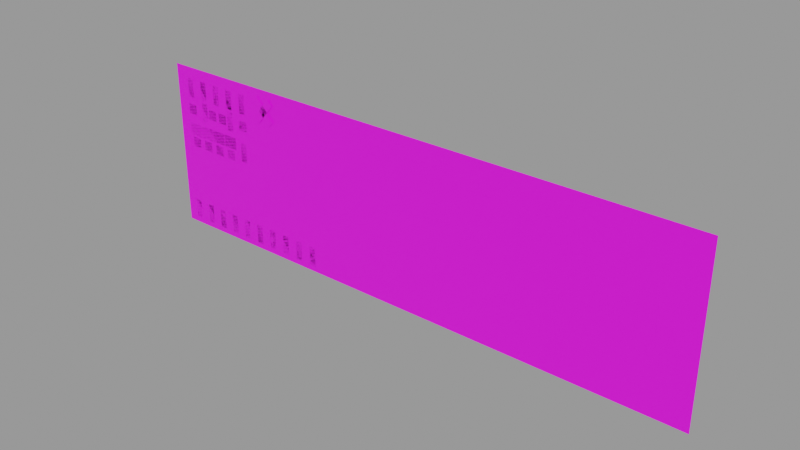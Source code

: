 # Source: SR71rPanelRight.blend  (saved by Blender 4.3.34; exported with 4.5.12 LTS)
import bpy
from mathutils import Matrix  # noqa: F401  (used for matrix-valued properties, if any)

bpy.ops.wm.read_factory_settings(use_empty=True)
scene = bpy.context.scene
scene.name = 'SR71rPanelRight'

# ---- images (referenced by path relative to the original .blend; pixels are not part of the script)
import os
ASSET_DIR = os.environ.get("B2B_ASSET_DIR", "")  # directory of the original .blend (textures are referenced by path, not embedded)
HERE = os.path.dirname(os.path.abspath(__file__))  # packed textures are extracted next to this script under _unpacked/

def load_image(name, relpath, width, height, colorspace="sRGB"):
    """Load a texture the original file referenced (path relative to the .blend, or extracted next to this script)."""
    p = next((c for c in (os.path.join(HERE, relpath), os.path.join(ASSET_DIR, relpath)) if relpath and os.path.exists(c)), "")
    if p:
        img = bpy.data.images.load(p, check_existing=True)
        img.name = name
    else:  # same state as the original file: an image datablock whose file is absent (Cycles renders it pink)
        img = bpy.data.images.new(name, width, height)
        img.source = "FILE"
        img.filepath = "//" + (relpath or name)
    img.colorspace_settings.name = colorspace
    return img
img_sr71r_100_2dpanel_dds = load_image('SR71R_100_2DPanel.dds', 'SR71R_100_2DPanel.dds', 1024, 1024, 'sRGB')
img_sr71r_100_vc1_dds = load_image('SR71R_100_VC1.dds', 'SR71R_100_VC1.dds', 1024, 1024, 'sRGB')

# ---- materials (node trees are filled in below, after node groups)
mat_vcpanel2_b = bpy.data.materials.new('VCPanel2_B')
mat_vcpanel2_b.alpha_threshold = 0.0
mat_vcpanel2_b.use_transparent_shadow = False
mat_vcpanel2_b.specular_color = (0.0, 0.0, 0.0)
mat_vcpanel2_b.roughness = 0.5
mat_vc_100_cockpit_mat = bpy.data.materials.new('VC_100_Cockpit_MAT')
mat_vc_100_cockpit_mat.surface_render_method = 'BLENDED'
mat_vc_100_cockpit_mat.blend_method = 'BLEND'
mat_vc_100_cockpit_mat.alpha_threshold = 0.0
mat_vc_100_cockpit_mat.use_transparent_shadow = False
mat_vc_100_cockpit_mat.specular_color = (0.0, 0.0, 0.0)
mat_vc_100_cockpit_mat.roughness = 0.5

# ---- material node trees
mat_vcpanel2_b.use_nodes = True; mat_vcpanel2_b.node_tree.nodes.clear()
_N = mat_vcpanel2_b.node_tree.nodes; _L = mat_vcpanel2_b.node_tree.links
n0 = _N.new('ShaderNodeBsdfPrincipled'); n0.name = 'Principled BSDF'; n0.location = (10, 300)
n0.distribution = 'GGX'
n0.subsurface_method = 'RANDOM_WALK_SKIN'
n0.inputs[3].default_value = 1.45
n0.inputs[27].default_value = (0.0, 0.0, 0.0, 1.0)
n0.inputs[28].default_value = 1.0
n1 = _N.new('ShaderNodeOutputMaterial'); n1.name = 'Material Output'; n1.location = (300, 300)
n2 = _N.new('ShaderNodeTexImage'); n2.name = 'Image Texture'; n2.location = (-280, 266)
n2.image = img_sr71r_100_2dpanel_dds
_L.new(n0.outputs[0], n1.inputs[0])
_L.new(n2.outputs[0], n0.inputs[0])
n1.is_active_output = True
mat_vc_100_cockpit_mat.use_nodes = True; mat_vc_100_cockpit_mat.node_tree.nodes.clear()
_N = mat_vc_100_cockpit_mat.node_tree.nodes; _L = mat_vc_100_cockpit_mat.node_tree.links
n0 = _N.new('ShaderNodeBsdfPrincipled'); n0.name = 'Principled BSDF'; n0.location = (10, 300)
n0.distribution = 'GGX'
n0.subsurface_method = 'RANDOM_WALK_SKIN'
n0.inputs[3].default_value = 1.45
n0.inputs[27].default_value = (0.0, 0.0, 0.0, 1.0)
n0.inputs[28].default_value = 1.0
n1 = _N.new('ShaderNodeOutputMaterial'); n1.name = 'Material Output'; n1.location = (300, 300)
n2 = _N.new('ShaderNodeTexImage'); n2.name = 'Image Texture'; n2.location = (-280, 266)
n2.image = img_sr71r_100_vc1_dds
_L.new(n0.outputs[0], n1.inputs[0])
_L.new(n2.outputs[0], n0.inputs[0])
n1.is_active_output = True

# ---- meshes
me_plane_237 = bpy.data.meshes.new('Plane.237')
me_plane_237.from_pydata([(0.0, 0.0, -764.0), (2560.0, 0.0, -764.0), (0.0, 0.0, 0.0), (2560.0, 0.0, 0.0)], [], [(0, 1, 3, 2)])
_uv = me_plane_237.uv_layers.new(name='UVMap')
_uv.uv.foreach_set('vector', [0.0001119, 0.3242, 0.9993, 0.3242, 0.9993, 0.6209, 0.0001119, 0.6209])
me_plane_237.materials.append(mat_vcpanel2_b)
me_plane_237.update()
me_plane_301 = bpy.data.meshes.new('Plane.301')
me_plane_301.from_pydata([(60.47, -3.574e-06, -38.03), (31.25, 3.441e-06, -64.24), (-31.25, -3.441e-06, 64.24), (-60.47, 3.574e-06, 38.03)], [], [(0, 2, 3, 1)])
_uv = me_plane_301.uv_layers.new(name='UVMap')
_uv.uv.foreach_set('vector', [0.6628, 0.976, 0.7306, 0.976, 0.7306, 0.995, 0.6628, 0.995])
me_plane_301.materials.append(mat_vc_100_cockpit_mat)
me_plane_301.use_remesh_preserve_volume = False
me_plane_301.use_remesh_preserve_attributes = False
me_plane_301.use_mirror_vertex_groups = False
me_plane_301.update()
me_plane_239 = bpy.data.meshes.new('Plane.239')
me_plane_239.from_pydata([(-36.0, -2.567e-06, -34.0), (34.0, -2.567e-06, -34.0), (-36.0, 2.718e-06, 36.0), (34.0, 2.718e-06, 36.0)], [], [(0, 1, 3, 2)])
_uv = me_plane_239.uv_layers.new(name='UVMap')
_uv.uv.foreach_set('vector', [0.3474, 0.889, 0.3822, 0.889, 0.3822, 0.9177, 0.3474, 0.9177])
me_plane_239.materials.append(mat_vc_100_cockpit_mat)
me_plane_239.update()
me_plane_238 = bpy.data.meshes.new('Plane.238')
me_plane_238.from_pydata([(-23.32, -1.663e-06, -22.03), (22.03, -1.663e-06, -22.03), (-23.32, 1.761e-06, 23.32), (22.03, 1.761e-06, 23.32)], [], [(0, 1, 3, 2)])
_uv = me_plane_238.uv_layers.new(name='UVMap')
_uv.uv.foreach_set('vector', [0.5518, 0.9747, 0.5731, 0.9747, 0.5731, 0.996, 0.5518, 0.996])
me_plane_238.materials.append(mat_vc_100_cockpit_mat)
me_plane_238.update()
me_plane_325 = bpy.data.meshes.new('Plane.325')
me_plane_325.from_pydata([(-24.69, -1.76e-06, -62.99), (23.31, -1.76e-06, -62.99), (-24.69, 1.864e-06, 66.7), (23.31, 1.864e-06, 66.7)], [], [(0, 1, 3, 2)])
_uv = me_plane_325.uv_layers.new(name='UVMap')
_uv.uv.foreach_set('vector', [0.04856, 0.9377, 0.06461, 0.9377, 0.06461, 0.9792, 0.04856, 0.9792])
me_plane_325.materials.append(mat_vcpanel2_b)
me_plane_325.update()
me_plane_320 = bpy.data.meshes.new('Plane.320')
me_plane_320.from_pydata([(-24.69, -1.76e-06, -62.99), (23.31, -1.76e-06, -62.99), (-24.69, 1.864e-06, 66.7), (23.31, 1.864e-06, 66.7)], [], [(0, 1, 3, 2)])
_uv = me_plane_320.uv_layers.new(name='UVMap')
_uv.uv.foreach_set('vector', [0.04856, 0.9377, 0.06461, 0.9377, 0.06461, 0.9792, 0.04856, 0.9792])
me_plane_320.materials.append(mat_vcpanel2_b)
me_plane_320.update()
me_plane_319 = bpy.data.meshes.new('Plane.319')
me_plane_319.from_pydata([(-24.69, -1.76e-06, -62.99), (23.31, -1.76e-06, -62.99), (-24.69, 1.864e-06, 66.7), (23.31, 1.864e-06, 66.7)], [], [(0, 1, 3, 2)])
_uv = me_plane_319.uv_layers.new(name='UVMap')
_uv.uv.foreach_set('vector', [0.04856, 0.9377, 0.06461, 0.9377, 0.06461, 0.9792, 0.04856, 0.9792])
me_plane_319.materials.append(mat_vcpanel2_b)
me_plane_319.update()
me_plane_321 = bpy.data.meshes.new('Plane.321')
me_plane_321.from_pydata([(-24.69, -1.76e-06, -62.99), (23.31, -1.76e-06, -62.99), (-24.69, 1.864e-06, 66.7), (23.31, 1.864e-06, 66.7)], [], [(0, 1, 3, 2)])
_uv = me_plane_321.uv_layers.new(name='UVMap')
_uv.uv.foreach_set('vector', [0.04856, 0.9377, 0.06461, 0.9377, 0.06461, 0.9792, 0.04856, 0.9792])
me_plane_321.materials.append(mat_vcpanel2_b)
me_plane_321.update()
me_plane_322 = bpy.data.meshes.new('Plane.322')
me_plane_322.from_pydata([(-24.69, -1.76e-06, -62.99), (23.31, -1.76e-06, -62.99), (-24.69, 1.864e-06, 66.7), (23.31, 1.864e-06, 66.7)], [], [(0, 1, 3, 2)])
_uv = me_plane_322.uv_layers.new(name='UVMap')
_uv.uv.foreach_set('vector', [0.04856, 0.9377, 0.06461, 0.9377, 0.06461, 0.9792, 0.04856, 0.9792])
me_plane_322.materials.append(mat_vcpanel2_b)
me_plane_322.update()
me_plane_323 = bpy.data.meshes.new('Plane.323')
me_plane_323.from_pydata([(-24.69, -1.76e-06, -62.99), (23.31, -1.76e-06, -62.99), (-24.69, 1.864e-06, 66.7), (23.31, 1.864e-06, 66.7)], [], [(0, 1, 3, 2)])
_uv = me_plane_323.uv_layers.new(name='UVMap')
_uv.uv.foreach_set('vector', [0.04856, 0.9377, 0.06461, 0.9377, 0.06461, 0.9792, 0.04856, 0.9792])
me_plane_323.materials.append(mat_vcpanel2_b)
me_plane_323.update()
me_plane_324 = bpy.data.meshes.new('Plane.324')
me_plane_324.from_pydata([(-24.69, -1.76e-06, -62.99), (23.31, -1.76e-06, -62.99), (-24.69, 1.864e-06, 66.7), (23.31, 1.864e-06, 66.7)], [], [(0, 1, 3, 2)])
_uv = me_plane_324.uv_layers.new(name='UVMap')
_uv.uv.foreach_set('vector', [0.04856, 0.9377, 0.06461, 0.9377, 0.06461, 0.9792, 0.04856, 0.9792])
me_plane_324.materials.append(mat_vcpanel2_b)
me_plane_324.update()
me_plane_299 = bpy.data.meshes.new('Plane.299')
me_plane_299.from_pydata([(-36.0, -2.567e-06, -34.0), (34.0, -2.567e-06, -34.0), (-36.0, 2.718e-06, 36.0), (34.0, 2.718e-06, 36.0)], [], [(0, 1, 3, 2)])
_uv = me_plane_299.uv_layers.new(name='UVMap')
_uv.uv.foreach_set('vector', [0.3474, 0.8602, 0.3822, 0.8602, 0.3822, 0.8889, 0.3474, 0.8889])
me_plane_299.materials.append(mat_vc_100_cockpit_mat)
me_plane_299.update()
me_plane_298 = bpy.data.meshes.new('Plane.298')
me_plane_298.from_pydata([(-23.32, -1.663e-06, -22.03), (22.03, -1.663e-06, -22.03), (-23.32, 1.761e-06, 23.32), (22.03, 1.761e-06, 23.32)], [], [(0, 1, 3, 2)])
_uv = me_plane_298.uv_layers.new(name='UVMap')
_uv.uv.foreach_set('vector', [0.5518, 0.9747, 0.5731, 0.9747, 0.5731, 0.996, 0.5518, 0.996])
me_plane_298.materials.append(mat_vc_100_cockpit_mat)
me_plane_298.update()
me_plane_326 = bpy.data.meshes.new('Plane.326')
me_plane_326.from_pydata([(-36.0, -2.567e-06, -34.0), (34.0, -2.567e-06, -34.0), (-36.0, 2.718e-06, 36.0), (34.0, 2.718e-06, 36.0)], [], [(0, 1, 3, 2)])
_uv = me_plane_326.uv_layers.new(name='UVMap')
_uv.uv.foreach_set('vector', [0.3474, 0.8314, 0.3822, 0.8314, 0.3822, 0.8601, 0.3474, 0.8601])
me_plane_326.materials.append(mat_vc_100_cockpit_mat)
me_plane_326.update()
me_plane_300 = bpy.data.meshes.new('Plane.300')
me_plane_300.from_pydata([(-23.32, -1.663e-06, -22.03), (22.03, -1.663e-06, -22.03), (-23.32, 1.761e-06, 23.32), (22.03, 1.761e-06, 23.32)], [], [(0, 1, 3, 2)])
_uv = me_plane_300.uv_layers.new(name='UVMap')
_uv.uv.foreach_set('vector', [0.5518, 0.9747, 0.5731, 0.9747, 0.5731, 0.996, 0.5518, 0.996])
me_plane_300.materials.append(mat_vc_100_cockpit_mat)
me_plane_300.update()
me_plane_316 = bpy.data.meshes.new('Plane.316')
me_plane_316.from_pydata([(-23.32, -1.663e-06, -22.03), (22.03, -1.663e-06, -22.03), (-23.32, 1.761e-06, 23.32), (22.03, 1.761e-06, 23.32)], [], [(0, 1, 3, 2)])
_uv = me_plane_316.uv_layers.new(name='UVMap')
_uv.uv.foreach_set('vector', [0.503, 0.9747, 0.5243, 0.9747, 0.5243, 0.996, 0.503, 0.996])
me_plane_316.materials.append(mat_vc_100_cockpit_mat)
me_plane_316.update()
me_plane_317 = bpy.data.meshes.new('Plane.317')
me_plane_317.from_pydata([(-23.32, -1.663e-06, -22.03), (22.03, -1.663e-06, -22.03), (-23.32, 1.761e-06, 23.32), (22.03, 1.761e-06, 23.32)], [], [(0, 1, 3, 2)])
_uv = me_plane_317.uv_layers.new(name='UVMap')
_uv.uv.foreach_set('vector', [0.5518, 0.9747, 0.5731, 0.9747, 0.5731, 0.996, 0.5518, 0.996])
me_plane_317.materials.append(mat_vc_100_cockpit_mat)
me_plane_317.update()
me_plane_315 = bpy.data.meshes.new('Plane.315')
me_plane_315.from_pydata([(-23.32, -1.663e-06, -22.03), (22.03, -1.663e-06, -22.03), (-23.32, 1.761e-06, 23.32), (22.03, 1.761e-06, 23.32)], [], [(0, 1, 3, 2)])
_uv = me_plane_315.uv_layers.new(name='UVMap')
_uv.uv.foreach_set('vector', [0.503, 0.9747, 0.5243, 0.9747, 0.5243, 0.996, 0.503, 0.996])
me_plane_315.materials.append(mat_vc_100_cockpit_mat)
me_plane_315.update()
me_plane_318 = bpy.data.meshes.new('Plane.318')
me_plane_318.from_pydata([(-23.32, -1.663e-06, -22.03), (22.03, -1.663e-06, -22.03), (-23.32, 1.761e-06, 23.32), (22.03, 1.761e-06, 23.32)], [], [(0, 1, 3, 2)])
_uv = me_plane_318.uv_layers.new(name='UVMap')
_uv.uv.foreach_set('vector', [0.5518, 0.9747, 0.5731, 0.9747, 0.5731, 0.996, 0.5518, 0.996])
me_plane_318.materials.append(mat_vc_100_cockpit_mat)
me_plane_318.update()
me_plane_285 = bpy.data.meshes.new('Plane.285')
me_plane_285.from_pydata([(-36.0, -2.567e-06, -34.0), (34.0, -2.567e-06, -34.0), (-36.0, 2.718e-06, 36.0), (34.0, 2.718e-06, 36.0)], [], [(0, 1, 3, 2)])
_uv = me_plane_285.uv_layers.new(name='UVMap')
_uv.uv.foreach_set('vector', [0.4251, 0.8602, 0.4599, 0.8602, 0.4599, 0.8889, 0.4251, 0.8889])
me_plane_285.materials.append(mat_vc_100_cockpit_mat)
me_plane_285.update()
me_plane_296 = bpy.data.meshes.new('Plane.296')
me_plane_296.from_pydata([(-24.69, -1.76e-06, -62.99), (23.31, -1.76e-06, -62.99), (-24.69, 1.864e-06, 66.7), (23.31, 1.864e-06, 66.7)], [], [(0, 1, 3, 2)])
_uv = me_plane_296.uv_layers.new(name='UVMap')
_uv.uv.foreach_set('vector', [0.04856, 0.9377, 0.06461, 0.9377, 0.06461, 0.9792, 0.04856, 0.9792])
me_plane_296.materials.append(mat_vcpanel2_b)
me_plane_296.update()
me_plane_289 = bpy.data.meshes.new('Plane.289')
me_plane_289.from_pydata([(-23.32, -1.663e-06, -22.03), (22.03, -1.663e-06, -22.03), (-23.32, 1.761e-06, 23.32), (22.03, 1.761e-06, 23.32)], [], [(0, 1, 3, 2)])
_uv = me_plane_289.uv_layers.new(name='UVMap')
_uv.uv.foreach_set('vector', [0.5518, 0.9747, 0.5731, 0.9747, 0.5731, 0.996, 0.5518, 0.996])
me_plane_289.materials.append(mat_vc_100_cockpit_mat)
me_plane_289.update()
me_plane_302 = bpy.data.meshes.new('Plane.302')
me_plane_302.from_pydata([(-30.68, 0.0, -64.51), (-60.13, 0.0, -38.57), (60.13, 0.0, 38.57), (30.68, 0.0, 64.51)], [], [(0, 2, 3, 1)])
_uv = me_plane_302.uv_layers.new(name='UVMap')
_uv.uv.foreach_set('vector', [0.6628, 0.976, 0.7306, 0.976, 0.7306, 0.995, 0.6628, 0.995])
me_plane_302.materials.append(mat_vc_100_cockpit_mat)
me_plane_302.use_remesh_preserve_volume = False
me_plane_302.use_remesh_preserve_attributes = False
me_plane_302.use_mirror_vertex_groups = False
me_plane_302.update()
me_plane_078 = bpy.data.meshes.new('Plane.078')
me_plane_078.from_pydata([(-19.63, 0.0, 68.69), (19.63, 0.0, 68.69), (-19.63, 0.0, -68.69), (19.63, 0.0, -68.69)], [], [(0, 2, 3, 1)])
_uv = me_plane_078.uv_layers.new(name='UVMap')
_uv.uv.foreach_set('vector', [0.4245, 0.462, 0.4245, 0.396, 0.4459, 0.396, 0.4459, 0.462])
me_plane_078.materials.append(mat_vc_100_cockpit_mat)
me_plane_078.use_remesh_preserve_volume = False
me_plane_078.use_remesh_preserve_attributes = False
me_plane_078.use_mirror_vertex_groups = False
me_plane_078.update()
me_plane_079 = bpy.data.meshes.new('Plane.079')
me_plane_079.from_pydata([(-19.63, 0.0, 68.69), (19.63, 0.0, 68.69), (-19.63, 0.0, -68.69), (19.63, 0.0, -68.69)], [], [(0, 2, 3, 1)])
_uv = me_plane_079.uv_layers.new(name='UVMap')
_uv.uv.foreach_set('vector', [0.4245, 0.462, 0.4245, 0.396, 0.4459, 0.396, 0.4459, 0.462])
me_plane_079.materials.append(mat_vc_100_cockpit_mat)
me_plane_079.use_remesh_preserve_volume = False
me_plane_079.use_remesh_preserve_attributes = False
me_plane_079.use_mirror_vertex_groups = False
me_plane_079.update()
me_plane_080 = bpy.data.meshes.new('Plane.080')
me_plane_080.from_pydata([(-19.63, 0.0, 68.69), (19.63, 0.0, 68.69), (-19.63, 0.0, -68.69), (19.63, 0.0, -68.69)], [], [(0, 2, 3, 1)])
_uv = me_plane_080.uv_layers.new(name='UVMap')
_uv.uv.foreach_set('vector', [0.4245, 0.462, 0.4245, 0.396, 0.4459, 0.396, 0.4459, 0.462])
me_plane_080.materials.append(mat_vc_100_cockpit_mat)
me_plane_080.use_remesh_preserve_volume = False
me_plane_080.use_remesh_preserve_attributes = False
me_plane_080.use_mirror_vertex_groups = False
me_plane_080.update()
me_plane_081 = bpy.data.meshes.new('Plane.081')
me_plane_081.from_pydata([(-24.69, -1.76e-06, -62.99), (23.31, -1.76e-06, -62.99), (-24.69, 1.864e-06, 66.7), (23.31, 1.864e-06, 66.7)], [], [(0, 1, 3, 2)])
_uv = me_plane_081.uv_layers.new(name='UVMap')
_uv.uv.foreach_set('vector', [0.04856, 0.9377, 0.06461, 0.9377, 0.06461, 0.9792, 0.04856, 0.9792])
me_plane_081.materials.append(mat_vcpanel2_b)
me_plane_081.update()
me_plane_082 = bpy.data.meshes.new('Plane.082')
me_plane_082.from_pydata([(-24.69, -1.76e-06, -62.99), (23.31, -1.76e-06, -62.99), (-24.69, 1.864e-06, 66.7), (23.31, 1.864e-06, 66.7)], [], [(0, 1, 3, 2)])
_uv = me_plane_082.uv_layers.new(name='UVMap')
_uv.uv.foreach_set('vector', [0.04856, 0.9377, 0.06461, 0.9377, 0.06461, 0.9792, 0.04856, 0.9792])
me_plane_082.materials.append(mat_vcpanel2_b)
me_plane_082.update()
me_plane_083 = bpy.data.meshes.new('Plane.083')
me_plane_083.from_pydata([(-24.69, -1.76e-06, -62.99), (23.31, -1.76e-06, -62.99), (-24.69, 1.864e-06, 66.7), (23.31, 1.864e-06, 66.7)], [], [(0, 1, 3, 2)])
_uv = me_plane_083.uv_layers.new(name='UVMap')
_uv.uv.foreach_set('vector', [0.04856, 0.9377, 0.06461, 0.9377, 0.06461, 0.9792, 0.04856, 0.9792])
me_plane_083.materials.append(mat_vcpanel2_b)
me_plane_083.update()
me_plane_088 = bpy.data.meshes.new('Plane.088')
me_plane_088.from_pydata([(-24.69, -1.76e-06, -62.99), (23.31, -1.76e-06, -62.99), (-24.69, 1.864e-06, 66.7), (23.31, 1.864e-06, 66.7)], [], [(0, 1, 3, 2)])
_uv = me_plane_088.uv_layers.new(name='UVMap')
_uv.uv.foreach_set('vector', [0.04856, 0.9377, 0.06461, 0.9377, 0.06461, 0.9792, 0.04856, 0.9792])
me_plane_088.materials.append(mat_vcpanel2_b)
me_plane_088.update()
me_plane_089 = bpy.data.meshes.new('Plane.089')
me_plane_089.from_pydata([(-24.69, -1.76e-06, -62.99), (23.31, -1.76e-06, -62.99), (-24.69, 1.864e-06, 66.7), (23.31, 1.864e-06, 66.7)], [], [(0, 1, 3, 2)])
_uv = me_plane_089.uv_layers.new(name='UVMap')
_uv.uv.foreach_set('vector', [0.04856, 0.9377, 0.06461, 0.9377, 0.06461, 0.9792, 0.04856, 0.9792])
me_plane_089.materials.append(mat_vcpanel2_b)
me_plane_089.update()
me_plane_090 = bpy.data.meshes.new('Plane.090')
me_plane_090.from_pydata([(-24.69, -1.76e-06, -62.99), (23.31, -1.76e-06, -62.99), (-24.69, 1.864e-06, 66.7), (23.31, 1.864e-06, 66.7)], [], [(0, 1, 3, 2)])
_uv = me_plane_090.uv_layers.new(name='UVMap')
_uv.uv.foreach_set('vector', [0.04856, 0.9377, 0.06461, 0.9377, 0.06461, 0.9792, 0.04856, 0.9792])
me_plane_090.materials.append(mat_vcpanel2_b)
me_plane_090.update()
me_plane_091 = bpy.data.meshes.new('Plane.091')
me_plane_091.from_pydata([(-24.69, -1.76e-06, -62.99), (23.31, -1.76e-06, -62.99), (-24.69, 1.864e-06, 66.7), (23.31, 1.864e-06, 66.7)], [], [(0, 1, 3, 2)])
_uv = me_plane_091.uv_layers.new(name='UVMap')
_uv.uv.foreach_set('vector', [0.04856, 0.9377, 0.06461, 0.9377, 0.06461, 0.9792, 0.04856, 0.9792])
me_plane_091.materials.append(mat_vcpanel2_b)
me_plane_091.update()
me_plane_092 = bpy.data.meshes.new('Plane.092')
me_plane_092.from_pydata([(-24.69, -1.76e-06, -62.99), (23.31, -1.76e-06, -62.99), (-24.69, 1.864e-06, 66.7), (23.31, 1.864e-06, 66.7)], [], [(0, 1, 3, 2)])
_uv = me_plane_092.uv_layers.new(name='UVMap')
_uv.uv.foreach_set('vector', [0.04856, 0.9377, 0.06461, 0.9377, 0.06461, 0.9792, 0.04856, 0.9792])
me_plane_092.materials.append(mat_vcpanel2_b)
me_plane_092.update()
me_plane_329 = bpy.data.meshes.new('Plane.329')
me_plane_329.from_pydata([(-24.69, -1.76e-06, -62.99), (23.31, -1.76e-06, -62.99), (-24.69, 1.864e-06, 66.7), (23.31, 1.864e-06, 66.7)], [], [(0, 1, 3, 2)])
_uv = me_plane_329.uv_layers.new(name='UVMap')
_uv.uv.foreach_set('vector', [0.04856, 0.9377, 0.06461, 0.9377, 0.06461, 0.9792, 0.04856, 0.9792])
me_plane_329.materials.append(mat_vcpanel2_b)
me_plane_329.update()
me_plane_077 = bpy.data.meshes.new('Plane.077')
me_plane_077.from_pydata([(-24.69, -1.76e-06, -62.99), (23.31, -1.76e-06, -62.99), (-24.69, 1.864e-06, 66.7), (23.31, 1.864e-06, 66.7)], [], [(0, 1, 3, 2)])
_uv = me_plane_077.uv_layers.new(name='UVMap')
_uv.uv.foreach_set('vector', [0.04856, 0.9377, 0.06461, 0.9377, 0.06461, 0.9792, 0.04856, 0.9792])
me_plane_077.materials.append(mat_vcpanel2_b)
me_plane_077.update()

# ---- objects
ob_mainpanelright = bpy.data.objects.new('MainPanelRight', me_plane_237)
ob_pnlvoltmeter = bpy.data.objects.new('pnlVoltMeter', me_plane_301)
ob_pnlrcsvalveswitch = bpy.data.objects.new('pnlRCSValveSwitch', me_plane_239)
ob_pnlrcsavail = bpy.data.objects.new('pnlRCSAvail', me_plane_238)
ob_pnlpwrmain = bpy.data.objects.new('pnlPwrMain', me_plane_325)
ob_pnlpwrfcbus = bpy.data.objects.new('pnlPwrFCBus', me_plane_320)
ob_pnlpwrfc = bpy.data.objects.new('pnlPwrFC', me_plane_319)
ob_pnlpwrextbus = bpy.data.objects.new('pnlPwrExtBus', me_plane_321)
ob_pnlpwrcargo = bpy.data.objects.new('pnlPwrCargo', me_plane_322)
ob_pnlpwrcanopy = bpy.data.objects.new('pnlPwrCanopy', me_plane_323)
ob_pnlpwravion = bpy.data.objects.new('pnlPwrAvion', me_plane_324)
ob_pnlo2switch = bpy.data.objects.new('pnlO2Switch', me_plane_299)
ob_pnlo2avail = bpy.data.objects.new('pnlO2Avail', me_plane_298)
ob_pnllh2switch = bpy.data.objects.new('pnlLH2Switch', me_plane_326)
ob_pnllh2avail = bpy.data.objects.new('pnlLH2Avail', me_plane_300)
ob_pnllgtfcpwron = bpy.data.objects.new('pnlLgtFCPwrOn', me_plane_316)
ob_pnllgtfcpwravail = bpy.data.objects.new('pnlLgtFCPwrAvail', me_plane_317)
ob_pnllgtextpwron = bpy.data.objects.new('pnlLgtExtPwrOn', me_plane_315)
ob_pnllgtextpwravail = bpy.data.objects.new('pnlLgtExtPwrAvail', me_plane_318)
ob_pnlfuelvalveswitch = bpy.data.objects.new('pnlFuelValveSwitch', me_plane_285)
ob_pnlfueldump = bpy.data.objects.new('pnlFuelDump', me_plane_296)
ob_pnlfuelavail = bpy.data.objects.new('pnlFuelAvail', me_plane_289)
ob_pnlampmeter = bpy.data.objects.new('pnlAmpMeter', me_plane_302)
ob_pnlhydpress = bpy.data.objects.new('pnlHydPress', me_plane_078)
ob_pnlloxpress = bpy.data.objects.new('pnlLOXPress', me_plane_079)
ob_pnllh2press = bpy.data.objects.new('pnlLH2Press', me_plane_080)
ob_pnlapuswitch = bpy.data.objects.new('pnlAPUSwitch', me_plane_081)
ob_pnlscreenswitch = bpy.data.objects.new('pnlScreenSwitch', me_plane_082)
ob_pnllightnav = bpy.data.objects.new('pnlLightNav', me_plane_083)
ob_pnllightbeacon = bpy.data.objects.new('pnlLightBeacon', me_plane_088)
ob_pnllightstrobe = bpy.data.objects.new('pnlLightStrobe', me_plane_089)
ob_pnllightdock = bpy.data.objects.new('pnlLightDock', me_plane_090)
ob_pnldoorcanopy = bpy.data.objects.new('pnlDoorCanopy', me_plane_091)
ob_pnldoorcargo = bpy.data.objects.new('pnlDoorCargo', me_plane_092)
ob_pnldoorretro = bpy.data.objects.new('pnlDoorRetro', me_plane_329)
ob_pnlhoverdoor = bpy.data.objects.new('pnlHoverDoor', me_plane_077)

# ---- transforms, parenting, visibility, modifiers, constraints
ob_mainpanelright.location = (0.0, 0.0, 0.0)
ob_pnlvoltmeter.location = (536.2, -2.562, -95.29)
ob_pnlvoltmeter.scale = (0.9576, 0.9576, 0.9576)
ob_pnlvoltmeter.lineart.crease_threshold = 0.0
ob_pnlrcsvalveswitch.location = (168.8, -0.0001584, -294.2)
ob_pnlrcsvalveswitch.scale = (1.0, 1.0, 0.8)
ob_pnlrcsavail.location = (168.8, -0.0001843, -354.2)
ob_pnlpwrmain.location = (81.96, -0.0002084, -97.98)
ob_pnlpwrmain.scale = (0.6777, 0.6777, 0.6777)
ob_pnlpwrmain.color = (0.003035, 0.003035, 0.003035, 1.0)
ob_pnlpwrfcbus.location = (323.8, -0.0002083, -196.6)
ob_pnlpwrfcbus.scale = (0.6777, 0.6777, 0.6777)
ob_pnlpwrfcbus.color = (0.003035, 0.003035, 0.003035, 1.0)
ob_pnlpwrfc.location = (404.0, -0.0002041, -98.12)
ob_pnlpwrfc.scale = (0.6777, 0.6777, 0.6777)
ob_pnlpwrfc.color = (0.003035, 0.003035, 0.003035, 1.0)
ob_pnlpwrextbus.location = (163.9, -0.0002083, -196.6)
ob_pnlpwrextbus.scale = (0.6777, 0.6777, 0.6777)
ob_pnlpwrextbus.color = (0.003035, 0.003035, 0.003035, 1.0)
ob_pnlpwrcargo.location = (322.9, -0.0002084, -97.98)
ob_pnlpwrcargo.scale = (0.6777, 0.6777, 0.6777)
ob_pnlpwrcargo.color = (0.003035, 0.003035, 0.003035, 1.0)
ob_pnlpwrcanopy.location = (242.7, -0.0002084, -97.98)
ob_pnlpwrcanopy.scale = (0.6777, 0.6777, 0.6777)
ob_pnlpwrcanopy.color = (0.003035, 0.003035, 0.003035, 1.0)
ob_pnlpwravion.location = (162.7, -0.0002084, -97.98)
ob_pnlpwravion.scale = (0.6777, 0.6777, 0.6777)
ob_pnlpwravion.color = (0.003035, 0.003035, 0.003035, 1.0)
ob_pnlo2switch.location = (242.8, -0.0001587, -294.2)
ob_pnlo2switch.scale = (1.0, 1.0, 0.8)
ob_pnlo2avail.location = (242.8, -0.0001841, -354.2)
ob_pnllh2switch.location = (316.8, -0.0001586, -294.2)
ob_pnllh2switch.scale = (1.0, 1.0, 0.8)
ob_pnllh2avail.location = (316.8, -0.0001839, -354.2)
ob_pnllgtfcpwron.location = (274.9, -0.0001972, -197.8)
ob_pnllgtfcpwravail.location = (403.7, -0.0001969, -198.3)
ob_pnllgtextpwron.location = (212.4, -0.0001972, -197.7)
ob_pnllgtextpwravail.location = (84.02, -0.0001972, -198.2)
ob_pnlfuelvalveswitch.location = (94.84, -0.0001584, -294.2)
ob_pnlfuelvalveswitch.scale = (1.0, 1.0, 0.8)
ob_pnlfueldump.location = (400.0, -0.0001772, -322.8)
ob_pnlfueldump.scale = (0.6777, 0.6777, 0.6777)
ob_pnlfueldump.color = (0.003035, 0.003035, 0.003035, 1.0)
ob_pnlfuelavail.location = (94.84, -0.0001843, -354.2)
ob_pnlampmeter.location = (536.2, -2.562, -95.29)
ob_pnlampmeter.scale = (0.9576, 0.9576, 0.9576)
ob_pnlampmeter.lineart.crease_threshold = 0.0
ob_pnlhydpress.location = (96.67, -0.003961, -499.1)
ob_pnlhydpress.rotation_euler = (-0.0, -8.909, -0.0)
ob_pnlhydpress.scale = (1.069, 1.069, 0.9184)
ob_pnlhydpress.lineart.crease_threshold = 0.0
ob_pnlloxpress.location = (260.7, -0.00396, -499.2)
ob_pnlloxpress.rotation_euler = (-0.0, -8.909, -0.0)
ob_pnlloxpress.scale = (1.04, 1.04, 0.9221)
ob_pnlloxpress.lineart.crease_threshold = 0.0
ob_pnllh2press.location = (424.6, -0.003962, -499.2)
ob_pnllh2press.rotation_euler = (-0.0, -8.909, -0.0)
ob_pnllh2press.scale = (1.037, 1.037, 0.9219)
ob_pnllh2press.lineart.crease_threshold = 0.0
ob_pnlapuswitch.location = (66.26, -0.0001281, -695.5)
ob_pnlapuswitch.scale = (0.6781, 0.6781, 0.6781)
ob_pnlapuswitch.color = (0.003035, 0.003035, 0.003035, 1.0)
ob_pnlscreenswitch.location = (150.3, -0.0001281, -695.5)
ob_pnlscreenswitch.scale = (0.6777, 0.6777, 0.6777)
ob_pnlscreenswitch.color = (0.003035, 0.003035, 0.003035, 1.0)
ob_pnllightnav.location = (551.9, -0.0001281, -695.5)
ob_pnllightnav.scale = (0.6777, 0.6777, 0.6777)
ob_pnllightnav.color = (0.003035, 0.003035, 0.003035, 1.0)
ob_pnllightbeacon.location = (632.0, -0.0001281, -695.5)
ob_pnllightbeacon.scale = (0.6777, 0.6777, 0.6777)
ob_pnllightbeacon.color = (0.003035, 0.003035, 0.003035, 1.0)
ob_pnllightstrobe.location = (712.0, -0.0001281, -695.5)
ob_pnllightstrobe.scale = (0.6777, 0.6777, 0.6777)
ob_pnllightstrobe.color = (0.003035, 0.003035, 0.003035, 1.0)
ob_pnllightdock.location = (792.2, -0.0001281, -695.5)
ob_pnllightdock.scale = (0.6777, 0.6777, 0.6777)
ob_pnllightdock.color = (0.003035, 0.003035, 0.003035, 1.0)
ob_pnldoorcanopy.location = (230.0, -0.0001281, -695.5)
ob_pnldoorcanopy.scale = (0.6777, 0.6777, 0.6777)
ob_pnldoorcanopy.color = (0.003035, 0.003035, 0.003035, 1.0)
ob_pnldoorcargo.location = (310.6, -0.000128, -696.2)
ob_pnldoorcargo.scale = (0.6777, 0.6777, 0.6777)
ob_pnldoorcargo.color = (0.003035, 0.003035, 0.003035, 1.0)
ob_pnldoorretro.location = (471.1, -0.0001281, -695.5)
ob_pnldoorretro.scale = (0.6777, 0.6777, 0.6777)
ob_pnldoorretro.color = (0.003035, 0.003035, 0.003035, 1.0)
ob_pnlhoverdoor.location = (390.8, -0.000128, -696.2)
ob_pnlhoverdoor.scale = (0.6777, 0.6777, 0.6777)
ob_pnlhoverdoor.color = (0.003035, 0.003035, 0.003035, 1.0)

# ---- collection membership
scene.collection.objects.link(ob_mainpanelright)
scene.collection.objects.link(ob_pnlvoltmeter)
scene.collection.objects.link(ob_pnlrcsvalveswitch)
scene.collection.objects.link(ob_pnlrcsavail)
scene.collection.objects.link(ob_pnlpwrmain)
scene.collection.objects.link(ob_pnlpwrfcbus)
scene.collection.objects.link(ob_pnlpwrfc)
scene.collection.objects.link(ob_pnlpwrextbus)
scene.collection.objects.link(ob_pnlpwrcargo)
scene.collection.objects.link(ob_pnlpwrcanopy)
scene.collection.objects.link(ob_pnlpwravion)
scene.collection.objects.link(ob_pnlo2switch)
scene.collection.objects.link(ob_pnlo2avail)
scene.collection.objects.link(ob_pnllh2switch)
scene.collection.objects.link(ob_pnllh2avail)
scene.collection.objects.link(ob_pnllgtfcpwron)
scene.collection.objects.link(ob_pnllgtfcpwravail)
scene.collection.objects.link(ob_pnllgtextpwron)
scene.collection.objects.link(ob_pnllgtextpwravail)
scene.collection.objects.link(ob_pnlfuelvalveswitch)
scene.collection.objects.link(ob_pnlfueldump)
scene.collection.objects.link(ob_pnlfuelavail)
scene.collection.objects.link(ob_pnlampmeter)
scene.collection.objects.link(ob_pnlhydpress)
scene.collection.objects.link(ob_pnlloxpress)
scene.collection.objects.link(ob_pnllh2press)
scene.collection.objects.link(ob_pnlapuswitch)
scene.collection.objects.link(ob_pnlscreenswitch)
scene.collection.objects.link(ob_pnllightnav)
scene.collection.objects.link(ob_pnllightbeacon)
scene.collection.objects.link(ob_pnllightstrobe)
scene.collection.objects.link(ob_pnllightdock)
scene.collection.objects.link(ob_pnldoorcanopy)
scene.collection.objects.link(ob_pnldoorcargo)
scene.collection.objects.link(ob_pnldoorretro)
scene.collection.objects.link(ob_pnlhoverdoor)

# ---- scene / render settings (as saved in the file)
scene.frame_start = 1; scene.frame_end = 250; scene.frame_set(2)
scene.render.engine = 'BLENDER_EEVEE_NEXT'
scene.render.image_settings.exr_codec = 'NONE'
scene.render.simplify_subdivision_render = 0
scene.render.simplify_child_particles_render = 0.0
scene.cycles.sampling_pattern = 'TABULATED_SOBOL'
scene.eevee.use_shadows = False
scene.view_settings.view_transform = 'Filmic'
bpy.context.view_layer.update()

# ---- added for rendering (the .blend has no active camera and no usable light): camera, sun + grey world if the file has none
cam_auto = bpy.data.cameras.new('AutoCamera')
cam_auto.lens = 50.0
cam_auto.sensor_width = 36.0
cam_auto.clip_end = 43380.0
ob_auto_camera = bpy.data.objects.new('AutoCamera', cam_auto)
scene.collection.objects.link(ob_auto_camera)
ob_auto_camera.location = (3751.81, -2967.45, 1595.44)
ob_auto_camera.rotation_euler = (1.09748, -7.21219e-08, 0.694738)
scene.camera = ob_auto_camera
light_auto_sun = bpy.data.lights.new('AutoSun', 'SUN')
light_auto_sun.energy = 3.0
light_auto_sun.angle = 0.0523599
ob_auto_sun = bpy.data.objects.new('AutoSun', light_auto_sun)
scene.collection.objects.link(ob_auto_sun)
ob_auto_sun.rotation_euler = (0.872665, 0.174533, 0.523599)
if scene.world is None:
    world_auto = bpy.data.worlds.new('AutoWorld')
    world_auto.color = (0.3, 0.3, 0.3)
    scene.world = world_auto
bpy.context.view_layer.update()
